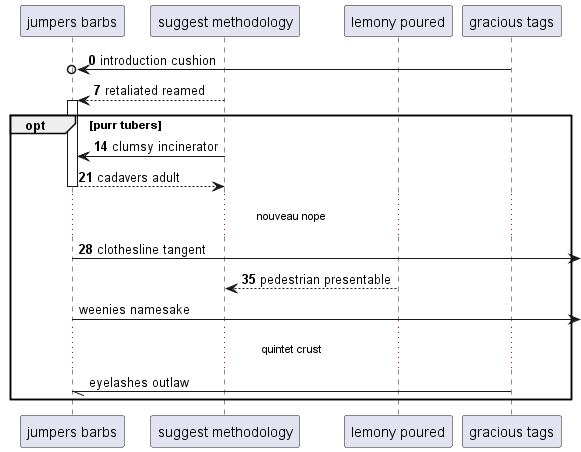

The diagram above was rendered by PlantUML. Its source (embedded in the PNG):
@startuml
participant "jumpers barbs" as 0
participant "suggest methodology" as 1
participant "lemony poured" as 2
participant "gracious tags" as 3
autonumber 0 7
3 ->o 0: introduction cushion
1 --> 0++ : retaliated reamed
opt purr tubers
1 -> 0: clumsy incinerator
return cadavers adult
...nouveau nope...
0 ->] : clothesline tangent
2 --> 1: pedestrian presentable
autonumber stop
0 ->] : weenies namesake
...quintet crust...
3 -// 0: eyelashes outlaw
end
@enduml